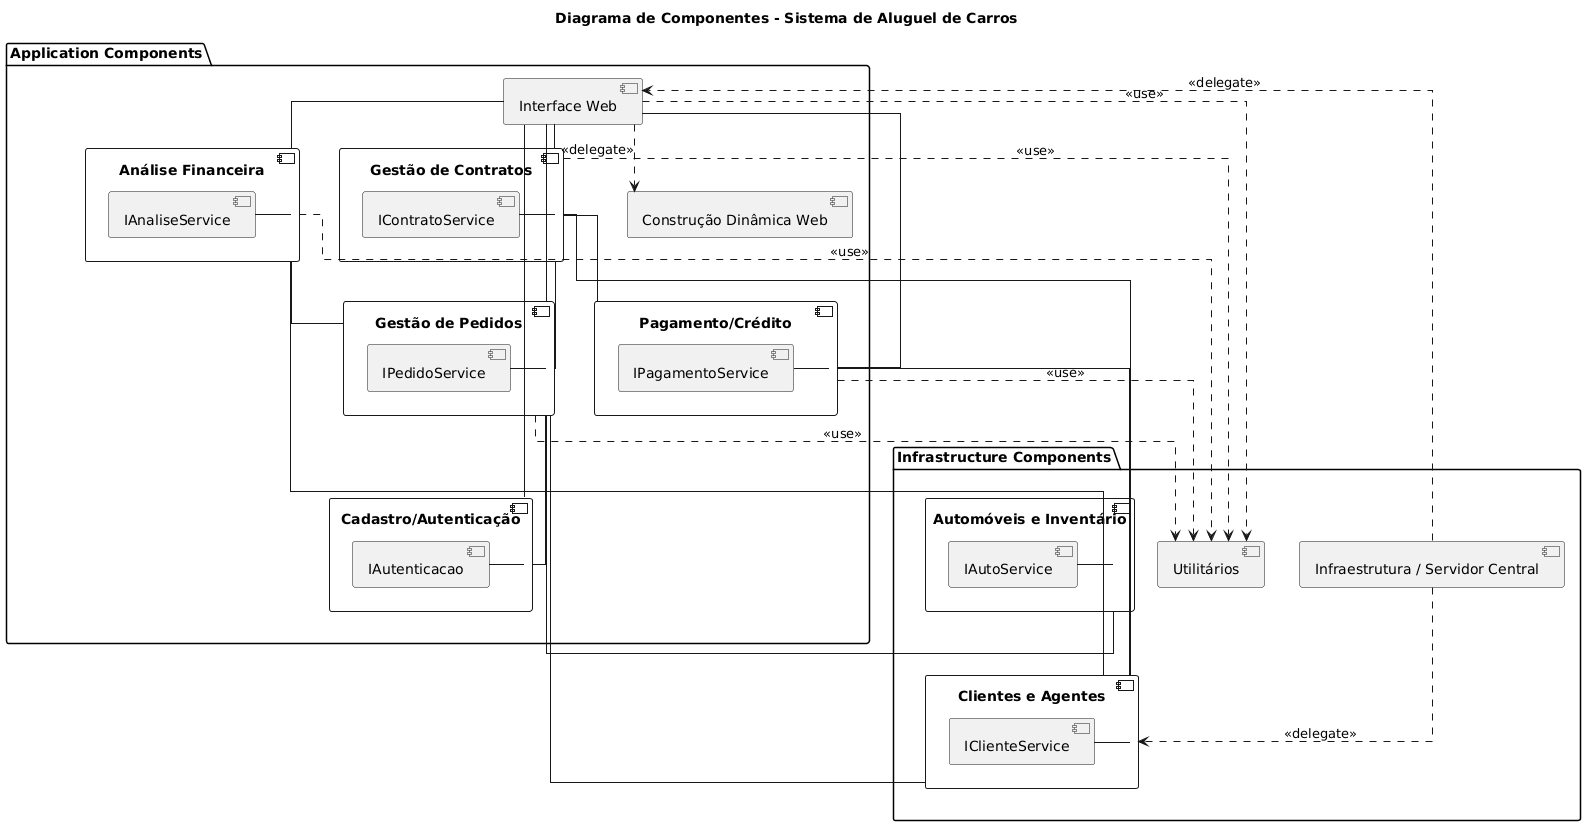

The diagram above was rendered by PlantUML. Its source (embedded in the PNG):
@startuml
title Diagrama de Componentes - Sistema de Aluguel de Carros

skinparam componentStyle uml2
skinparam linetype ortho

' =======================
' Pacote de Application Components
' =======================
package "Application Components" {

  component "Gestão de Pedidos" as pedidos {
    [IPedidoService] - pedidos
  }

  component "Gestão de Contratos" as contratos {
    [IContratoService] - contratos
  }

  component "Cadastro/Autenticação" as cadastro {
    [IAutenticacao] - cadastro
  }

  component "Pagamento/Crédito" as pagamento {
    [IPagamentoService] - pagamento
  }

  component "Análise Financeira" as analise {
    [IAnaliseService] - analise
  }

  component "Interface Web" as web

  component "Construção Dinâmica Web" as webdyn
}

' =======================
' Pacote de Infrastructure Components
' =======================
package "Infrastructure Components" {

  component "Infraestrutura / Servidor Central" as servidor

  component "Utilitários" as util

  component "Automóveis e Inventário" as automoveis {
    [IAutoService] - automoveis
  }

  component "Clientes e Agentes" as clientes {
    [IClienteService] - clientes
  }
}

' =======================
' Conexões (linhas contínuas para interfaces, pontilhadas para dependências)
' =======================

' Interface Web usa serviços (conexões contínuas porque são interfaces providas/requeridas)
web -- pedidos
web -- contratos
web -- cadastro
web -- pagamento
web -- analise

' Construção Dinâmica Web delegada pela Interface Web (pontilhado)
web ..> webdyn : <<delegate>>

' Pedidos depende de autenticação, clientes e automóveis (interfaces formais = contínuas)
pedidos -- cadastro
pedidos -- clientes
pedidos -- automoveis

' Contratos depende de pedidos, pagamento e clientes
contratos -- pedidos
contratos -- pagamento
contratos -- clientes

' Pagamento depende de clientes
pagamento -- clientes

' Análise Financeira depende de pedidos e clientes
analise -- pedidos
analise -- clientes

' Infraestrutura/Servidor conecta com Web e Clientes (delegação = pontilhado)
servidor ..> web : <<delegate>>
servidor ..> clientes : <<delegate>>

' Utilitários usado por vários módulos (dependência = pontilhado)
pedidos ..> util : <<use>>
contratos ..> util : <<use>>
pagamento ..> util : <<use>>
web ..> util : <<use>>
analise ..> util : <<use>>
@enduml